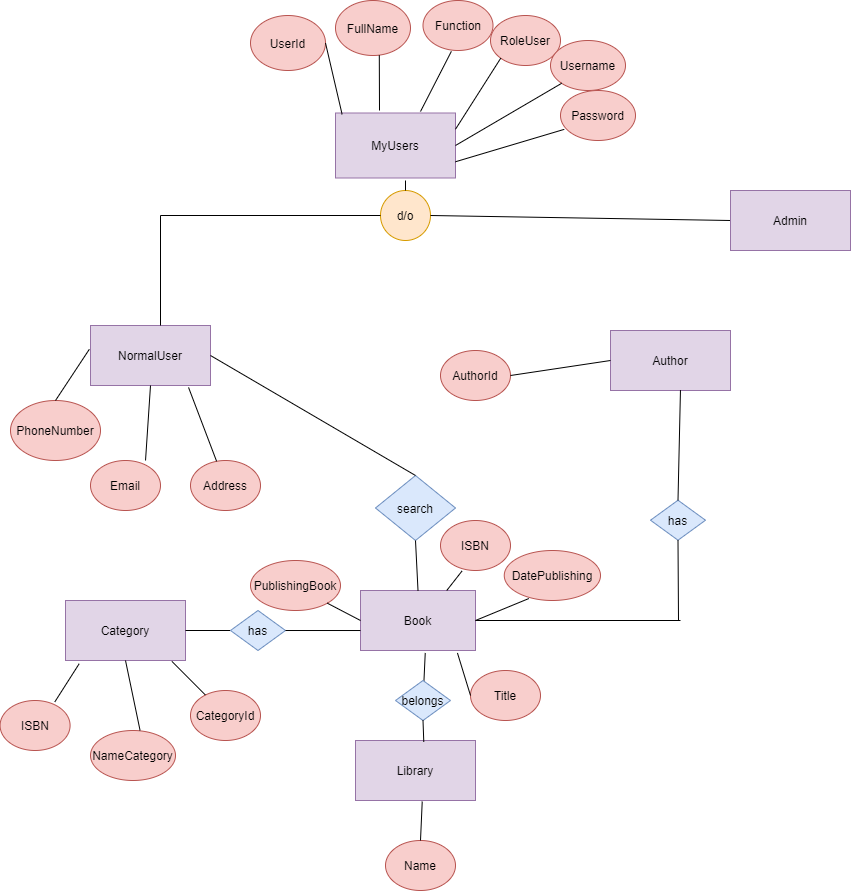

The diagram above was exported from draw.io. Its source (the exported page's mxGraphModel, read from the mxfile embedded in the PNG):
<mxGraphModel dx="868" dy="482" grid="1" gridSize="10" guides="1" tooltips="1" connect="1" arrows="1" fold="1" page="1" pageScale="1" pageWidth="850" pageHeight="1100" math="0" shadow="0">
  <root>
    <mxCell id="0" />
    <mxCell id="1" parent="0" />
    <mxCell id="R4kXmdMTALH_9FIP1WYC-1" value="MyUsers" style="rounded=0;whiteSpace=wrap;html=1;fillColor=#e1d5e7;strokeColor=#9673a6;" parent="1" vertex="1">
      <mxGeometry x="335" y="142.5" width="120" height="65" as="geometry" />
    </mxCell>
    <mxCell id="R4kXmdMTALH_9FIP1WYC-2" value="Author" style="rounded=0;whiteSpace=wrap;html=1;fillColor=#e1d5e7;strokeColor=#9673a6;" parent="1" vertex="1">
      <mxGeometry x="610" y="360" width="120" height="60" as="geometry" />
    </mxCell>
    <mxCell id="R4kXmdMTALH_9FIP1WYC-5" value="NormalUser" style="rounded=0;whiteSpace=wrap;html=1;fillColor=#e1d5e7;strokeColor=#9673a6;" parent="1" vertex="1">
      <mxGeometry x="90" y="355" width="120" height="60" as="geometry" />
    </mxCell>
    <mxCell id="R4kXmdMTALH_9FIP1WYC-17" value="Function" style="ellipse;whiteSpace=wrap;html=1;fillColor=#f8cecc;strokeColor=#b85450;" parent="1" vertex="1">
      <mxGeometry x="422.5" y="30" width="70" height="50" as="geometry" />
    </mxCell>
    <mxCell id="R4kXmdMTALH_9FIP1WYC-18" value="FullName" style="ellipse;whiteSpace=wrap;html=1;fillColor=#f8cecc;strokeColor=#b85450;" parent="1" vertex="1">
      <mxGeometry x="335" y="30" width="75" height="55" as="geometry" />
    </mxCell>
    <mxCell id="R4kXmdMTALH_9FIP1WYC-23" value="" style="endArrow=none;html=1;entryX=0.405;entryY=1.018;entryDx=0;entryDy=0;entryPerimeter=0;" parent="1" target="R4kXmdMTALH_9FIP1WYC-17" edge="1">
      <mxGeometry width="50" height="50" relative="1" as="geometry">
        <mxPoint x="420" y="141" as="sourcePoint" />
        <mxPoint x="370" y="74" as="targetPoint" />
      </mxGeometry>
    </mxCell>
    <mxCell id="R4kXmdMTALH_9FIP1WYC-24" value="" style="endArrow=none;html=1;entryX=0.584;entryY=0.996;entryDx=0;entryDy=0;entryPerimeter=0;" parent="1" target="R4kXmdMTALH_9FIP1WYC-18" edge="1">
      <mxGeometry width="50" height="50" relative="1" as="geometry">
        <mxPoint x="379" y="140" as="sourcePoint" />
        <mxPoint x="340" y="155" as="targetPoint" />
      </mxGeometry>
    </mxCell>
    <mxCell id="xzRJaBuLbKuIV1U3Bljj-1" style="edgeStyle=orthogonalEdgeStyle;rounded=0;orthogonalLoop=1;jettySize=auto;html=1;exitX=1;exitY=0.5;exitDx=0;exitDy=0;" parent="1" source="R4kXmdMTALH_9FIP1WYC-37" edge="1">
      <mxGeometry relative="1" as="geometry">
        <mxPoint x="89.9310344827586" y="455.2413793103449" as="targetPoint" />
      </mxGeometry>
    </mxCell>
    <mxCell id="R4kXmdMTALH_9FIP1WYC-37" value="PhoneNumber" style="ellipse;whiteSpace=wrap;html=1;fillColor=#f8cecc;strokeColor=#b85450;" parent="1" vertex="1">
      <mxGeometry x="10" y="430" width="90" height="60" as="geometry" />
    </mxCell>
    <mxCell id="R4kXmdMTALH_9FIP1WYC-38" value="Email" style="ellipse;whiteSpace=wrap;html=1;fillColor=#f8cecc;strokeColor=#b85450;" parent="1" vertex="1">
      <mxGeometry x="90" y="490" width="70" height="50" as="geometry" />
    </mxCell>
    <mxCell id="R4kXmdMTALH_9FIP1WYC-39" value="" style="endArrow=none;html=1;exitX=0.786;exitY=0;exitDx=0;exitDy=0;exitPerimeter=0;entryX=0.5;entryY=1;entryDx=0;entryDy=0;" parent="1" source="R4kXmdMTALH_9FIP1WYC-38" target="R4kXmdMTALH_9FIP1WYC-5" edge="1">
      <mxGeometry width="50" height="50" relative="1" as="geometry">
        <mxPoint x="160" y="500" as="sourcePoint" />
        <mxPoint x="210" y="450" as="targetPoint" />
      </mxGeometry>
    </mxCell>
    <mxCell id="R4kXmdMTALH_9FIP1WYC-40" value="" style="endArrow=none;html=1;exitX=0.5;exitY=0;exitDx=0;exitDy=0;entryX=-0.01;entryY=0.397;entryDx=0;entryDy=0;entryPerimeter=0;" parent="1" source="R4kXmdMTALH_9FIP1WYC-37" target="R4kXmdMTALH_9FIP1WYC-5" edge="1">
      <mxGeometry width="50" height="50" relative="1" as="geometry">
        <mxPoint x="30" y="390" as="sourcePoint" />
        <mxPoint x="80" y="340" as="targetPoint" />
      </mxGeometry>
    </mxCell>
    <mxCell id="R4kXmdMTALH_9FIP1WYC-54" value="Address" style="ellipse;whiteSpace=wrap;html=1;fillColor=#f8cecc;strokeColor=#b85450;" parent="1" vertex="1">
      <mxGeometry x="190" y="490" width="70" height="50" as="geometry" />
    </mxCell>
    <mxCell id="84_a3S2cSnjlKojxVsjw-1" value="UserId" style="ellipse;whiteSpace=wrap;html=1;fillColor=#f8cecc;strokeColor=#b85450;" parent="1" vertex="1">
      <mxGeometry x="250" y="45" width="75" height="55" as="geometry" />
    </mxCell>
    <mxCell id="84_a3S2cSnjlKojxVsjw-2" value="" style="endArrow=none;html=1;exitX=1;exitY=0.5;exitDx=0;exitDy=0;entryX=0.055;entryY=0.02;entryDx=0;entryDy=0;entryPerimeter=0;" parent="1" source="84_a3S2cSnjlKojxVsjw-1" target="R4kXmdMTALH_9FIP1WYC-1" edge="1">
      <mxGeometry width="50" height="50" relative="1" as="geometry">
        <mxPoint x="260" y="150" as="sourcePoint" />
        <mxPoint x="310" y="100" as="targetPoint" />
      </mxGeometry>
    </mxCell>
    <mxCell id="ckUV84Ildlz_hWSRGx2j-23" value="" style="endArrow=none;html=1;entryX=0;entryY=0.5;entryDx=0;entryDy=0;" parent="1" target="R4kXmdMTALH_9FIP1WYC-2" edge="1">
      <mxGeometry width="50" height="50" relative="1" as="geometry">
        <mxPoint x="610" y="390" as="sourcePoint" />
        <mxPoint x="610" y="370" as="targetPoint" />
      </mxGeometry>
    </mxCell>
    <mxCell id="xzRJaBuLbKuIV1U3Bljj-2" value="" style="endArrow=none;html=1;entryX=0.817;entryY=1.032;entryDx=0;entryDy=0;entryPerimeter=0;" parent="1" source="R4kXmdMTALH_9FIP1WYC-54" target="R4kXmdMTALH_9FIP1WYC-5" edge="1">
      <mxGeometry width="50" height="50" relative="1" as="geometry">
        <mxPoint x="180" y="470" as="sourcePoint" />
        <mxPoint x="230" y="420" as="targetPoint" />
      </mxGeometry>
    </mxCell>
    <mxCell id="xzRJaBuLbKuIV1U3Bljj-13" value="d/o" style="ellipse;whiteSpace=wrap;html=1;aspect=fixed;fillColor=#ffe6cc;strokeColor=#d79b00;" parent="1" vertex="1">
      <mxGeometry x="380" y="220" width="50" height="50" as="geometry" />
    </mxCell>
    <mxCell id="xzRJaBuLbKuIV1U3Bljj-14" value="" style="endArrow=none;html=1;" parent="1" source="xzRJaBuLbKuIV1U3Bljj-13" edge="1">
      <mxGeometry width="50" height="50" relative="1" as="geometry">
        <mxPoint x="405" y="199.28932188134524" as="sourcePoint" />
        <mxPoint x="405" y="210" as="targetPoint" />
      </mxGeometry>
    </mxCell>
    <mxCell id="xzRJaBuLbKuIV1U3Bljj-17" value="" style="endArrow=none;html=1;entryX=0;entryY=0.5;entryDx=0;entryDy=0;" parent="1" target="xzRJaBuLbKuIV1U3Bljj-13" edge="1">
      <mxGeometry width="50" height="50" relative="1" as="geometry">
        <mxPoint x="160" y="245" as="sourcePoint" />
        <mxPoint x="210" y="240" as="targetPoint" />
      </mxGeometry>
    </mxCell>
    <mxCell id="xzRJaBuLbKuIV1U3Bljj-18" value="" style="endArrow=none;html=1;" parent="1" edge="1">
      <mxGeometry width="50" height="50" relative="1" as="geometry">
        <mxPoint x="160" y="355" as="sourcePoint" />
        <mxPoint x="160" y="245" as="targetPoint" />
      </mxGeometry>
    </mxCell>
    <mxCell id="xzRJaBuLbKuIV1U3Bljj-19" value="" style="endArrow=none;html=1;exitX=1;exitY=0.5;exitDx=0;exitDy=0;entryX=0;entryY=0.5;entryDx=0;entryDy=0;" parent="1" source="xzRJaBuLbKuIV1U3Bljj-13" target="iHeLRZtzaq3mfvRzXyOY-5" edge="1">
      <mxGeometry width="50" height="50" relative="1" as="geometry">
        <mxPoint x="540" y="290" as="sourcePoint" />
        <mxPoint x="500" y="250" as="targetPoint" />
      </mxGeometry>
    </mxCell>
    <mxCell id="xzRJaBuLbKuIV1U3Bljj-21" value="search" style="rhombus;whiteSpace=wrap;html=1;direction=south;fillColor=#dae8fc;strokeColor=#6c8ebf;" parent="1" vertex="1">
      <mxGeometry x="375" y="505" width="80" height="65" as="geometry" />
    </mxCell>
    <mxCell id="xzRJaBuLbKuIV1U3Bljj-22" value="Book" style="rounded=0;whiteSpace=wrap;html=1;fillColor=#e1d5e7;strokeColor=#9673a6;" parent="1" vertex="1">
      <mxGeometry x="360" y="620" width="115" height="60" as="geometry" />
    </mxCell>
    <mxCell id="xzRJaBuLbKuIV1U3Bljj-24" value="" style="endArrow=none;html=1;entryX=1;entryY=0.5;entryDx=0;entryDy=0;exitX=0.5;exitY=0;exitDx=0;exitDy=0;" parent="1" source="xzRJaBuLbKuIV1U3Bljj-22" target="xzRJaBuLbKuIV1U3Bljj-21" edge="1">
      <mxGeometry width="50" height="50" relative="1" as="geometry">
        <mxPoint x="390" y="620" as="sourcePoint" />
        <mxPoint x="440" y="570" as="targetPoint" />
      </mxGeometry>
    </mxCell>
    <mxCell id="xzRJaBuLbKuIV1U3Bljj-25" value="ISBN" style="ellipse;whiteSpace=wrap;html=1;fillColor=#f8cecc;strokeColor=#b85450;" parent="1" vertex="1">
      <mxGeometry x="440" y="550" width="70" height="50" as="geometry" />
    </mxCell>
    <mxCell id="xzRJaBuLbKuIV1U3Bljj-27" value="PublishingBook" style="ellipse;whiteSpace=wrap;html=1;fillColor=#f8cecc;strokeColor=#b85450;" parent="1" vertex="1">
      <mxGeometry x="250" y="590" width="90" height="50" as="geometry" />
    </mxCell>
    <mxCell id="xzRJaBuLbKuIV1U3Bljj-28" value="DatePublishing" style="ellipse;whiteSpace=wrap;html=1;fillColor=#f8cecc;strokeColor=#b85450;" parent="1" vertex="1">
      <mxGeometry x="503.75" y="580" width="96.25" height="50" as="geometry" />
    </mxCell>
    <mxCell id="xzRJaBuLbKuIV1U3Bljj-29" value="Title" style="ellipse;whiteSpace=wrap;html=1;fillColor=#f8cecc;strokeColor=#b85450;" parent="1" vertex="1">
      <mxGeometry x="470" y="700" width="70" height="50" as="geometry" />
    </mxCell>
    <mxCell id="xzRJaBuLbKuIV1U3Bljj-30" value="Library" style="rounded=0;whiteSpace=wrap;html=1;fillColor=#e1d5e7;strokeColor=#9673a6;" parent="1" vertex="1">
      <mxGeometry x="355" y="770" width="120" height="60" as="geometry" />
    </mxCell>
    <mxCell id="xzRJaBuLbKuIV1U3Bljj-31" value="Name" style="ellipse;whiteSpace=wrap;html=1;fillColor=#f8cecc;strokeColor=#b85450;" parent="1" vertex="1">
      <mxGeometry x="385" y="870" width="70" height="50" as="geometry" />
    </mxCell>
    <mxCell id="xzRJaBuLbKuIV1U3Bljj-32" value="" style="endArrow=none;html=1;entryX=0.556;entryY=1.019;entryDx=0;entryDy=0;entryPerimeter=0;" parent="1" target="xzRJaBuLbKuIV1U3Bljj-30" edge="1">
      <mxGeometry width="50" height="50" relative="1" as="geometry">
        <mxPoint x="420" y="870" as="sourcePoint" />
        <mxPoint x="460" y="830" as="targetPoint" />
      </mxGeometry>
    </mxCell>
    <mxCell id="xzRJaBuLbKuIV1U3Bljj-33" value="" style="endArrow=none;html=1;entryX=0.563;entryY=1.041;entryDx=0;entryDy=0;entryPerimeter=0;" parent="1" target="xzRJaBuLbKuIV1U3Bljj-22" edge="1">
      <mxGeometry width="50" height="50" relative="1" as="geometry">
        <mxPoint x="423" y="720" as="sourcePoint" />
        <mxPoint x="440" y="700" as="targetPoint" />
      </mxGeometry>
    </mxCell>
    <mxCell id="xzRJaBuLbKuIV1U3Bljj-34" value="" style="endArrow=none;html=1;exitX=1;exitY=1;exitDx=0;exitDy=0;entryX=0;entryY=0.5;entryDx=0;entryDy=0;" parent="1" source="xzRJaBuLbKuIV1U3Bljj-27" target="xzRJaBuLbKuIV1U3Bljj-22" edge="1">
      <mxGeometry width="50" height="50" relative="1" as="geometry">
        <mxPoint x="280" y="700" as="sourcePoint" />
        <mxPoint x="330" y="650" as="targetPoint" />
      </mxGeometry>
    </mxCell>
    <mxCell id="xzRJaBuLbKuIV1U3Bljj-35" value="" style="endArrow=none;html=1;exitX=1;exitY=0.5;exitDx=0;exitDy=0;entryX=0.255;entryY=0.961;entryDx=0;entryDy=0;entryPerimeter=0;" parent="1" source="xzRJaBuLbKuIV1U3Bljj-22" target="xzRJaBuLbKuIV1U3Bljj-28" edge="1">
      <mxGeometry width="50" height="50" relative="1" as="geometry">
        <mxPoint x="500" y="670" as="sourcePoint" />
        <mxPoint x="550" y="620" as="targetPoint" />
      </mxGeometry>
    </mxCell>
    <mxCell id="xzRJaBuLbKuIV1U3Bljj-36" value="" style="endArrow=none;html=1;entryX=0;entryY=0.5;entryDx=0;entryDy=0;exitX=0.843;exitY=1.041;exitDx=0;exitDy=0;exitPerimeter=0;" parent="1" source="xzRJaBuLbKuIV1U3Bljj-22" target="xzRJaBuLbKuIV1U3Bljj-29" edge="1">
      <mxGeometry width="50" height="50" relative="1" as="geometry">
        <mxPoint x="450" y="750" as="sourcePoint" />
        <mxPoint x="500" y="700" as="targetPoint" />
      </mxGeometry>
    </mxCell>
    <mxCell id="xzRJaBuLbKuIV1U3Bljj-38" value="" style="endArrow=none;html=1;exitX=0.75;exitY=0;exitDx=0;exitDy=0;entryX=0.308;entryY=1.009;entryDx=0;entryDy=0;entryPerimeter=0;" parent="1" source="xzRJaBuLbKuIV1U3Bljj-22" target="xzRJaBuLbKuIV1U3Bljj-25" edge="1">
      <mxGeometry width="50" height="50" relative="1" as="geometry">
        <mxPoint x="440" y="650" as="sourcePoint" />
        <mxPoint x="490" y="600" as="targetPoint" />
      </mxGeometry>
    </mxCell>
    <mxCell id="xzRJaBuLbKuIV1U3Bljj-39" value="belongs" style="rhombus;whiteSpace=wrap;html=1;fillColor=#dae8fc;strokeColor=#6c8ebf;" parent="1" vertex="1">
      <mxGeometry x="395" y="710" width="55" height="40" as="geometry" />
    </mxCell>
    <mxCell id="xzRJaBuLbKuIV1U3Bljj-40" value="" style="endArrow=none;html=1;exitX=0.5;exitY=1;exitDx=0;exitDy=0;entryX=0.569;entryY=0.022;entryDx=0;entryDy=0;entryPerimeter=0;" parent="1" source="xzRJaBuLbKuIV1U3Bljj-39" target="xzRJaBuLbKuIV1U3Bljj-30" edge="1">
      <mxGeometry width="50" height="50" relative="1" as="geometry">
        <mxPoint x="420" y="790" as="sourcePoint" />
        <mxPoint x="470" y="740" as="targetPoint" />
      </mxGeometry>
    </mxCell>
    <mxCell id="xzRJaBuLbKuIV1U3Bljj-41" value="Category" style="rounded=0;whiteSpace=wrap;html=1;fillColor=#e1d5e7;strokeColor=#9673a6;" parent="1" vertex="1">
      <mxGeometry x="65" y="630" width="120" height="60" as="geometry" />
    </mxCell>
    <mxCell id="xzRJaBuLbKuIV1U3Bljj-42" value="" style="endArrow=none;html=1;exitX=1;exitY=0.5;exitDx=0;exitDy=0;" parent="1" source="xzRJaBuLbKuIV1U3Bljj-41" edge="1">
      <mxGeometry width="50" height="50" relative="1" as="geometry">
        <mxPoint x="260" y="690" as="sourcePoint" />
        <mxPoint x="230" y="660" as="targetPoint" />
      </mxGeometry>
    </mxCell>
    <mxCell id="xzRJaBuLbKuIV1U3Bljj-43" value="ISBN" style="ellipse;whiteSpace=wrap;html=1;fillColor=#f8cecc;strokeColor=#b85450;" parent="1" vertex="1">
      <mxGeometry x="-0.41000000000000014" y="730" width="70" height="50" as="geometry" />
    </mxCell>
    <mxCell id="xzRJaBuLbKuIV1U3Bljj-44" value="NameCategory" style="ellipse;whiteSpace=wrap;html=1;fillColor=#f8cecc;strokeColor=#b85450;" parent="1" vertex="1">
      <mxGeometry x="90" y="760" width="85" height="50" as="geometry" />
    </mxCell>
    <mxCell id="xzRJaBuLbKuIV1U3Bljj-45" value="CategoryId" style="ellipse;whiteSpace=wrap;html=1;fillColor=#f8cecc;strokeColor=#b85450;" parent="1" vertex="1">
      <mxGeometry x="190" y="720" width="70" height="50" as="geometry" />
    </mxCell>
    <mxCell id="xzRJaBuLbKuIV1U3Bljj-46" value="" style="endArrow=none;html=1;exitX=0.781;exitY=0.03;exitDx=0;exitDy=0;exitPerimeter=0;entryX=0.114;entryY=1.054;entryDx=0;entryDy=0;entryPerimeter=0;" parent="1" source="xzRJaBuLbKuIV1U3Bljj-43" target="xzRJaBuLbKuIV1U3Bljj-41" edge="1">
      <mxGeometry width="50" height="50" relative="1" as="geometry">
        <mxPoint x="70" y="740" as="sourcePoint" />
        <mxPoint x="120" y="690" as="targetPoint" />
      </mxGeometry>
    </mxCell>
    <mxCell id="xzRJaBuLbKuIV1U3Bljj-47" value="" style="endArrow=none;html=1;exitX=0.583;exitY=-0.003;exitDx=0;exitDy=0;exitPerimeter=0;entryX=0.5;entryY=1;entryDx=0;entryDy=0;" parent="1" source="xzRJaBuLbKuIV1U3Bljj-44" target="xzRJaBuLbKuIV1U3Bljj-41" edge="1">
      <mxGeometry width="50" height="50" relative="1" as="geometry">
        <mxPoint x="130" y="740" as="sourcePoint" />
        <mxPoint x="180" y="690" as="targetPoint" />
      </mxGeometry>
    </mxCell>
    <mxCell id="xzRJaBuLbKuIV1U3Bljj-48" value="" style="endArrow=none;html=1;entryX=0.887;entryY=1.015;entryDx=0;entryDy=0;entryPerimeter=0;" parent="1" source="xzRJaBuLbKuIV1U3Bljj-45" target="xzRJaBuLbKuIV1U3Bljj-41" edge="1">
      <mxGeometry width="50" height="50" relative="1" as="geometry">
        <mxPoint x="200" y="730" as="sourcePoint" />
        <mxPoint x="250" y="680" as="targetPoint" />
      </mxGeometry>
    </mxCell>
    <mxCell id="xzRJaBuLbKuIV1U3Bljj-49" value="has" style="rhombus;whiteSpace=wrap;html=1;fillColor=#dae8fc;strokeColor=#6c8ebf;" parent="1" vertex="1">
      <mxGeometry x="230" y="640" width="55" height="40" as="geometry" />
    </mxCell>
    <mxCell id="xzRJaBuLbKuIV1U3Bljj-50" value="" style="endArrow=none;html=1;entryX=0;entryY=0.667;entryDx=0;entryDy=0;entryPerimeter=0;" parent="1" source="xzRJaBuLbKuIV1U3Bljj-49" target="xzRJaBuLbKuIV1U3Bljj-22" edge="1">
      <mxGeometry width="50" height="50" relative="1" as="geometry">
        <mxPoint x="285" y="710" as="sourcePoint" />
        <mxPoint x="355.71067811865476" y="660" as="targetPoint" />
      </mxGeometry>
    </mxCell>
    <mxCell id="xzRJaBuLbKuIV1U3Bljj-51" value="has" style="rhombus;whiteSpace=wrap;html=1;fillColor=#dae8fc;strokeColor=#6c8ebf;" parent="1" vertex="1">
      <mxGeometry x="650" y="529.72" width="55" height="40" as="geometry" />
    </mxCell>
    <mxCell id="xzRJaBuLbKuIV1U3Bljj-52" value="" style="endArrow=none;html=1;exitX=0.5;exitY=0;exitDx=0;exitDy=0;entryX=0.583;entryY=0.994;entryDx=0;entryDy=0;entryPerimeter=0;" parent="1" source="xzRJaBuLbKuIV1U3Bljj-51" target="R4kXmdMTALH_9FIP1WYC-2" edge="1">
      <mxGeometry width="50" height="50" relative="1" as="geometry">
        <mxPoint x="660" y="510" as="sourcePoint" />
        <mxPoint x="710" y="460" as="targetPoint" />
      </mxGeometry>
    </mxCell>
    <mxCell id="xzRJaBuLbKuIV1U3Bljj-53" value="" style="endArrow=none;html=1;entryX=0.5;entryY=1;entryDx=0;entryDy=0;" parent="1" target="xzRJaBuLbKuIV1U3Bljj-51" edge="1">
      <mxGeometry width="50" height="50" relative="1" as="geometry">
        <mxPoint x="678" y="650" as="sourcePoint" />
        <mxPoint x="720" y="630" as="targetPoint" />
      </mxGeometry>
    </mxCell>
    <mxCell id="xzRJaBuLbKuIV1U3Bljj-54" value="" style="endArrow=none;html=1;exitX=1;exitY=0.5;exitDx=0;exitDy=0;" parent="1" source="xzRJaBuLbKuIV1U3Bljj-22" edge="1">
      <mxGeometry width="50" height="50" relative="1" as="geometry">
        <mxPoint x="580" y="680" as="sourcePoint" />
        <mxPoint x="680" y="650" as="targetPoint" />
      </mxGeometry>
    </mxCell>
    <mxCell id="iHeLRZtzaq3mfvRzXyOY-2" value="" style="endArrow=none;html=1;exitX=1;exitY=0.5;exitDx=0;exitDy=0;entryX=0;entryY=0.5;entryDx=0;entryDy=0;" parent="1" source="R4kXmdMTALH_9FIP1WYC-5" target="xzRJaBuLbKuIV1U3Bljj-21" edge="1">
      <mxGeometry width="50" height="50" relative="1" as="geometry">
        <mxPoint x="350" y="400" as="sourcePoint" />
        <mxPoint x="420" y="385" as="targetPoint" />
      </mxGeometry>
    </mxCell>
    <mxCell id="iHeLRZtzaq3mfvRzXyOY-5" value="Admin" style="rounded=0;whiteSpace=wrap;html=1;fillColor=#e1d5e7;strokeColor=#9673a6;" parent="1" vertex="1">
      <mxGeometry x="730" y="220" width="120" height="60" as="geometry" />
    </mxCell>
    <mxCell id="3eiSOQZewl4p1xJAtj5J-1" value="AuthorId" style="ellipse;whiteSpace=wrap;html=1;fillColor=#f8cecc;strokeColor=#b85450;" parent="1" vertex="1">
      <mxGeometry x="440" y="380" width="70" height="50" as="geometry" />
    </mxCell>
    <mxCell id="3eiSOQZewl4p1xJAtj5J-3" value="" style="endArrow=none;html=1;exitX=1;exitY=0.5;exitDx=0;exitDy=0;entryX=0;entryY=0.5;entryDx=0;entryDy=0;" parent="1" source="3eiSOQZewl4p1xJAtj5J-1" target="R4kXmdMTALH_9FIP1WYC-2" edge="1">
      <mxGeometry width="50" height="50" relative="1" as="geometry">
        <mxPoint x="530" y="420" as="sourcePoint" />
        <mxPoint x="580" y="370" as="targetPoint" />
      </mxGeometry>
    </mxCell>
    <mxCell id="3eiSOQZewl4p1xJAtj5J-4" value="RoleUser" style="ellipse;whiteSpace=wrap;html=1;fillColor=#f8cecc;strokeColor=#b85450;" parent="1" vertex="1">
      <mxGeometry x="490" y="45" width="70" height="50" as="geometry" />
    </mxCell>
    <mxCell id="3eiSOQZewl4p1xJAtj5J-5" value="" style="endArrow=none;html=1;entryX=0;entryY=1;entryDx=0;entryDy=0;exitX=1;exitY=0.25;exitDx=0;exitDy=0;" parent="1" source="R4kXmdMTALH_9FIP1WYC-1" target="3eiSOQZewl4p1xJAtj5J-4" edge="1">
      <mxGeometry width="50" height="50" relative="1" as="geometry">
        <mxPoint x="490" y="140" as="sourcePoint" />
        <mxPoint x="520.8499999999999" y="79.89999999999998" as="targetPoint" />
      </mxGeometry>
    </mxCell>
    <mxCell id="3eiSOQZewl4p1xJAtj5J-6" value="Username" style="ellipse;whiteSpace=wrap;html=1;fillColor=#f8cecc;strokeColor=#b85450;" parent="1" vertex="1">
      <mxGeometry x="550" y="70" width="75" height="50" as="geometry" />
    </mxCell>
    <mxCell id="3eiSOQZewl4p1xJAtj5J-8" value="Password" style="ellipse;whiteSpace=wrap;html=1;fillColor=#f8cecc;strokeColor=#b85450;" parent="1" vertex="1">
      <mxGeometry x="560" y="120" width="75" height="50" as="geometry" />
    </mxCell>
    <mxCell id="3eiSOQZewl4p1xJAtj5J-10" value="" style="endArrow=none;html=1;exitX=1;exitY=0.5;exitDx=0;exitDy=0;entryX=0;entryY=1;entryDx=0;entryDy=0;" parent="1" source="R4kXmdMTALH_9FIP1WYC-1" target="3eiSOQZewl4p1xJAtj5J-6" edge="1">
      <mxGeometry width="50" height="50" relative="1" as="geometry">
        <mxPoint x="500" y="220" as="sourcePoint" />
        <mxPoint x="550" y="170" as="targetPoint" />
      </mxGeometry>
    </mxCell>
    <mxCell id="3eiSOQZewl4p1xJAtj5J-11" value="" style="endArrow=none;html=1;exitX=1;exitY=0.75;exitDx=0;exitDy=0;entryX=0.05;entryY=0.777;entryDx=0;entryDy=0;entryPerimeter=0;" parent="1" source="R4kXmdMTALH_9FIP1WYC-1" target="3eiSOQZewl4p1xJAtj5J-8" edge="1">
      <mxGeometry width="50" height="50" relative="1" as="geometry">
        <mxPoint x="460" y="300" as="sourcePoint" />
        <mxPoint x="510" y="250" as="targetPoint" />
      </mxGeometry>
    </mxCell>
  </root>
</mxGraphModel>